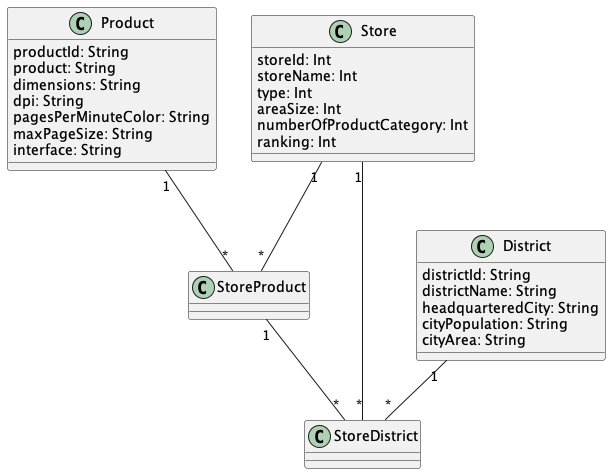

The diagram above was rendered by PlantUML. Its source (embedded in the PNG):
@startuml "StoreProduct"


class Product{
  productId: String
  product: String
  dimensions: String
  dpi: String
  pagesPerMinuteColor: String
  maxPageSize: String
  interface: String
}

class Store{
  storeId: Int
  storeName: Int
  type: Int
  areaSize: Int
  numberOfProductCategory: Int
  ranking: Int
}

class District{
  districtId: String
  districtName: String
  headquarteredCity: String
  cityPopulation: String
  cityArea: String
}

class StoreProduct{
}

class StoreDistrict{
}



Product "1" -- "*" StoreProduct

Store "1" -- "*" StoreDistrict

Store "1" -- "*" StoreProduct

District "1" -- "*" StoreDistrict

StoreProduct "1" -- "*" StoreDistrict


@enduml